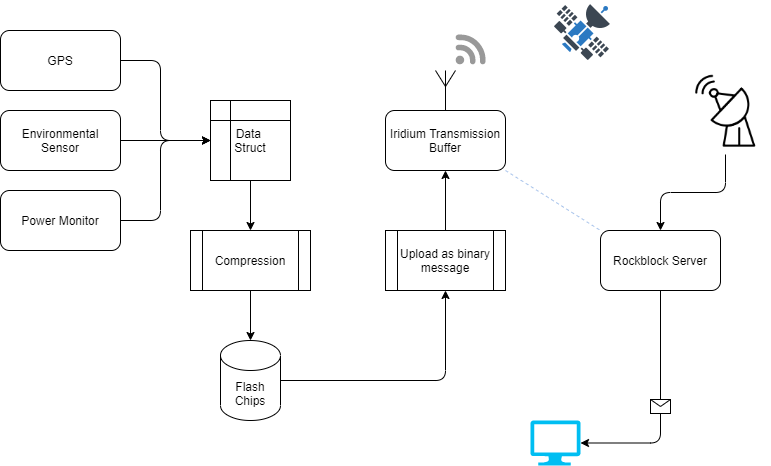

The diagram above was exported from draw.io. Its source (the exported page's mxGraphModel, read from the mxfile embedded in the PNG):
<mxGraphModel dx="1038" dy="491" grid="1" gridSize="10" guides="1" tooltips="1" connect="1" arrows="1" fold="1" page="1" pageScale="1" pageWidth="850" pageHeight="1100" math="0" shadow="0">
  <root>
    <mxCell id="0" />
    <mxCell id="1" parent="0" />
    <mxCell id="srZcT_6_QXoAGQOvnNU_-23" value="" style="points=[[0.005,0.09,0],[0.08,0,0],[0.76,0.25,0],[1,0.92,0],[0.91,0.995,0],[0.57,0.995,0],[0.045,0.955,0],[0.005,0.43,0]];verticalLabelPosition=bottom;html=1;verticalAlign=top;aspect=fixed;align=center;pointerEvents=1;shape=mxgraph.cisco19.3g_4g_indicator;rotation=0;strokeWidth=6;fillColor=#999999;" vertex="1" parent="1">
      <mxGeometry x="495" y="44" width="30" height="30" as="geometry" />
    </mxCell>
    <mxCell id="srZcT_6_QXoAGQOvnNU_-6" style="edgeStyle=orthogonalEdgeStyle;rounded=1;orthogonalLoop=1;jettySize=auto;html=1;entryX=0;entryY=0.5;entryDx=0;entryDy=0;" edge="1" parent="1" source="srZcT_6_QXoAGQOvnNU_-1" target="srZcT_6_QXoAGQOvnNU_-9">
      <mxGeometry relative="1" as="geometry">
        <mxPoint x="240" y="150" as="targetPoint" />
        <Array as="points">
          <mxPoint x="200" y="70" />
          <mxPoint x="200" y="150" />
        </Array>
      </mxGeometry>
    </mxCell>
    <mxCell id="srZcT_6_QXoAGQOvnNU_-1" value="GPS" style="rounded=1;whiteSpace=wrap;html=1;" vertex="1" parent="1">
      <mxGeometry x="40" y="40" width="120" height="60" as="geometry" />
    </mxCell>
    <mxCell id="srZcT_6_QXoAGQOvnNU_-7" style="edgeStyle=orthogonalEdgeStyle;rounded=1;orthogonalLoop=1;jettySize=auto;html=1;entryX=0;entryY=0.5;entryDx=0;entryDy=0;" edge="1" parent="1" source="srZcT_6_QXoAGQOvnNU_-2" target="srZcT_6_QXoAGQOvnNU_-9">
      <mxGeometry relative="1" as="geometry">
        <mxPoint x="240" y="150" as="targetPoint" />
      </mxGeometry>
    </mxCell>
    <mxCell id="srZcT_6_QXoAGQOvnNU_-2" value="Environmental Sensor" style="rounded=1;whiteSpace=wrap;html=1;" vertex="1" parent="1">
      <mxGeometry x="40" y="120" width="120" height="60" as="geometry" />
    </mxCell>
    <mxCell id="srZcT_6_QXoAGQOvnNU_-8" style="edgeStyle=orthogonalEdgeStyle;rounded=1;orthogonalLoop=1;jettySize=auto;html=1;entryX=0;entryY=0.5;entryDx=0;entryDy=0;" edge="1" parent="1" source="srZcT_6_QXoAGQOvnNU_-3" target="srZcT_6_QXoAGQOvnNU_-9">
      <mxGeometry relative="1" as="geometry">
        <mxPoint x="240" y="150" as="targetPoint" />
        <Array as="points">
          <mxPoint x="200" y="230" />
          <mxPoint x="200" y="150" />
        </Array>
      </mxGeometry>
    </mxCell>
    <mxCell id="srZcT_6_QXoAGQOvnNU_-3" value="Power Monitor" style="rounded=1;whiteSpace=wrap;html=1;" vertex="1" parent="1">
      <mxGeometry x="40" y="200" width="120" height="60" as="geometry" />
    </mxCell>
    <mxCell id="srZcT_6_QXoAGQOvnNU_-11" style="edgeStyle=orthogonalEdgeStyle;rounded=1;orthogonalLoop=1;jettySize=auto;html=1;" edge="1" parent="1" source="srZcT_6_QXoAGQOvnNU_-9" target="srZcT_6_QXoAGQOvnNU_-10">
      <mxGeometry relative="1" as="geometry" />
    </mxCell>
    <mxCell id="srZcT_6_QXoAGQOvnNU_-9" value="Data &lt;br&gt;Struct" style="shape=internalStorage;whiteSpace=wrap;html=1;backgroundOutline=1;" vertex="1" parent="1">
      <mxGeometry x="250" y="110" width="80" height="80" as="geometry" />
    </mxCell>
    <mxCell id="srZcT_6_QXoAGQOvnNU_-14" style="edgeStyle=orthogonalEdgeStyle;rounded=1;orthogonalLoop=1;jettySize=auto;html=1;entryX=0.5;entryY=0;entryDx=0;entryDy=0;entryPerimeter=0;" edge="1" parent="1" source="srZcT_6_QXoAGQOvnNU_-10" target="srZcT_6_QXoAGQOvnNU_-12">
      <mxGeometry relative="1" as="geometry" />
    </mxCell>
    <mxCell id="srZcT_6_QXoAGQOvnNU_-10" value="Compression" style="shape=process;whiteSpace=wrap;html=1;backgroundOutline=1;" vertex="1" parent="1">
      <mxGeometry x="230" y="240" width="120" height="60" as="geometry" />
    </mxCell>
    <mxCell id="srZcT_6_QXoAGQOvnNU_-13" style="edgeStyle=orthogonalEdgeStyle;rounded=1;orthogonalLoop=1;jettySize=auto;html=1;entryX=0.5;entryY=1;entryDx=0;entryDy=0;" edge="1" parent="1" source="srZcT_6_QXoAGQOvnNU_-12" target="srZcT_6_QXoAGQOvnNU_-16">
      <mxGeometry relative="1" as="geometry">
        <mxPoint x="490" y="330" as="targetPoint" />
      </mxGeometry>
    </mxCell>
    <mxCell id="srZcT_6_QXoAGQOvnNU_-12" value="Flash Chips" style="shape=cylinder3;whiteSpace=wrap;html=1;boundedLbl=1;backgroundOutline=1;size=15;" vertex="1" parent="1">
      <mxGeometry x="260" y="350" width="60" height="80" as="geometry" />
    </mxCell>
    <mxCell id="srZcT_6_QXoAGQOvnNU_-34" style="rounded=1;orthogonalLoop=1;jettySize=auto;html=1;exitX=1;exitY=1;exitDx=0;exitDy=0;entryX=0;entryY=0;entryDx=0;entryDy=0;startArrow=none;startFill=0;endArrow=none;endFill=0;dashed=1;strokeColor=#A9C4EB;" edge="1" parent="1" source="srZcT_6_QXoAGQOvnNU_-15" target="srZcT_6_QXoAGQOvnNU_-25">
      <mxGeometry relative="1" as="geometry" />
    </mxCell>
    <mxCell id="srZcT_6_QXoAGQOvnNU_-15" value="Iridium Transmission Buffer" style="rounded=1;whiteSpace=wrap;html=1;" vertex="1" parent="1">
      <mxGeometry x="425" y="120" width="120" height="60" as="geometry" />
    </mxCell>
    <mxCell id="srZcT_6_QXoAGQOvnNU_-17" style="edgeStyle=orthogonalEdgeStyle;rounded=1;orthogonalLoop=1;jettySize=auto;html=1;entryX=0.5;entryY=1;entryDx=0;entryDy=0;" edge="1" parent="1" source="srZcT_6_QXoAGQOvnNU_-16" target="srZcT_6_QXoAGQOvnNU_-15">
      <mxGeometry relative="1" as="geometry" />
    </mxCell>
    <mxCell id="srZcT_6_QXoAGQOvnNU_-16" value="Upload as binary message" style="shape=process;whiteSpace=wrap;html=1;backgroundOutline=1;" vertex="1" parent="1">
      <mxGeometry x="425" y="240" width="120" height="60" as="geometry" />
    </mxCell>
    <mxCell id="srZcT_6_QXoAGQOvnNU_-21" value="" style="shape=image;html=1;verticalAlign=top;verticalLabelPosition=bottom;labelBackgroundColor=#ffffff;imageAspect=0;aspect=fixed;image=https://cdn3.iconfinder.com/data/icons/technology-1-1/512/technology-machine-electronic-device-17-128.png" vertex="1" parent="1">
      <mxGeometry x="590" y="10" width="64" height="64" as="geometry" />
    </mxCell>
    <mxCell id="srZcT_6_QXoAGQOvnNU_-26" style="edgeStyle=orthogonalEdgeStyle;rounded=1;orthogonalLoop=1;jettySize=auto;html=1;" edge="1" parent="1" source="srZcT_6_QXoAGQOvnNU_-22" target="srZcT_6_QXoAGQOvnNU_-25">
      <mxGeometry relative="1" as="geometry" />
    </mxCell>
    <mxCell id="srZcT_6_QXoAGQOvnNU_-22" value="" style="shape=image;html=1;verticalAlign=top;verticalLabelPosition=bottom;labelBackgroundColor=#ffffff;imageAspect=0;aspect=fixed;image=https://cdn3.iconfinder.com/data/icons/free-multimedia-line/128/multimedia-15-128.png;flipH=1;" vertex="1" parent="1">
      <mxGeometry x="720" y="74" width="90" height="90" as="geometry" />
    </mxCell>
    <mxCell id="srZcT_6_QXoAGQOvnNU_-24" value="" style="verticalLabelPosition=bottom;shadow=0;dashed=0;align=center;html=1;verticalAlign=top;shape=mxgraph.electrical.radio.aerial_-_antenna_1;" vertex="1" parent="1">
      <mxGeometry x="475" y="80" width="20" height="40" as="geometry" />
    </mxCell>
    <mxCell id="srZcT_6_QXoAGQOvnNU_-25" value="Rockblock Server" style="rounded=1;whiteSpace=wrap;html=1;strokeWidth=1;" vertex="1" parent="1">
      <mxGeometry x="640" y="240" width="120" height="60" as="geometry" />
    </mxCell>
    <mxCell id="srZcT_6_QXoAGQOvnNU_-27" value="" style="verticalLabelPosition=bottom;html=1;verticalAlign=top;align=center;strokeColor=none;fillColor=#00BEF2;shape=mxgraph.azure.computer;pointerEvents=1;" vertex="1" parent="1">
      <mxGeometry x="570" y="430" width="50" height="45" as="geometry" />
    </mxCell>
    <mxCell id="srZcT_6_QXoAGQOvnNU_-31" value="" style="endArrow=classic;html=1;exitX=0.5;exitY=1;exitDx=0;exitDy=0;entryX=1;entryY=0.5;entryDx=0;entryDy=0;entryPerimeter=0;edgeStyle=orthogonalEdgeStyle;" edge="1" parent="1" source="srZcT_6_QXoAGQOvnNU_-25" target="srZcT_6_QXoAGQOvnNU_-27">
      <mxGeometry relative="1" as="geometry">
        <mxPoint x="710" y="390" as="sourcePoint" />
        <mxPoint x="810" y="390" as="targetPoint" />
      </mxGeometry>
    </mxCell>
    <mxCell id="srZcT_6_QXoAGQOvnNU_-32" value="" style="shape=message;html=1;outlineConnect=0;" vertex="1" parent="srZcT_6_QXoAGQOvnNU_-31">
      <mxGeometry width="20" height="14" relative="1" as="geometry">
        <mxPoint x="-10" y="-7" as="offset" />
      </mxGeometry>
    </mxCell>
  </root>
</mxGraphModel>